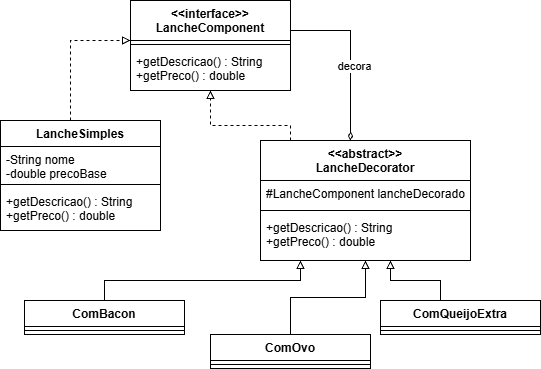

The diagram above was exported from draw.io. Its source (the exported page's mxGraphModel, read from the mxfile embedded in the PNG):
<mxGraphModel dx="710" dy="592" grid="1" gridSize="10" guides="1" tooltips="1" connect="1" arrows="1" fold="1" page="1" pageScale="1" pageWidth="827" pageHeight="1169" math="0" shadow="0">
  <root>
    <mxCell id="0" />
    <mxCell id="1" parent="0" />
    <mxCell id="nxfRg3k74BVLaCirGdCt-26" edge="1" parent="1" source="nxfRg3k74BVLaCirGdCt-1" style="edgeStyle=orthogonalEdgeStyle;rounded=0;orthogonalLoop=1;jettySize=auto;html=1;endArrow=diamondThin;endFill=0;" target="nxfRg3k74BVLaCirGdCt-5">
      <mxGeometry relative="1" as="geometry">
        <Array as="points">
          <mxPoint x="580" y="140" />
        </Array>
      </mxGeometry>
    </mxCell>
    <mxCell id="nxfRg3k74BVLaCirGdCt-31" connectable="0" parent="nxfRg3k74BVLaCirGdCt-26" style="edgeLabel;html=1;align=center;verticalAlign=middle;resizable=0;points=[];" value="decora" vertex="1">
      <mxGeometry relative="1" x="0.1165" y="3" as="geometry">
        <mxPoint as="offset" />
      </mxGeometry>
    </mxCell>
    <mxCell id="nxfRg3k74BVLaCirGdCt-1" parent="1" style="swimlane;fontStyle=1;align=center;verticalAlign=top;childLayout=stackLayout;horizontal=1;startSize=40;horizontalStack=0;resizeParent=1;resizeParentMax=0;resizeLast=0;collapsible=1;marginBottom=0;whiteSpace=wrap;html=1;" value="&amp;lt;&amp;lt;interface&amp;gt;&amp;gt;&lt;div&gt;LancheComponent&lt;/div&gt;" vertex="1">
      <mxGeometry height="90" width="160" x="360" y="110" as="geometry" />
    </mxCell>
    <mxCell id="nxfRg3k74BVLaCirGdCt-3" parent="nxfRg3k74BVLaCirGdCt-1" style="line;strokeWidth=1;fillColor=none;align=left;verticalAlign=middle;spacingTop=-1;spacingLeft=3;spacingRight=3;rotatable=0;labelPosition=right;points=[];portConstraint=eastwest;strokeColor=inherit;" value="" vertex="1">
      <mxGeometry height="8" width="160" y="40" as="geometry" />
    </mxCell>
    <mxCell id="nxfRg3k74BVLaCirGdCt-4" parent="nxfRg3k74BVLaCirGdCt-1" style="text;strokeColor=none;fillColor=none;align=left;verticalAlign=top;spacingLeft=4;spacingRight=4;overflow=hidden;rotatable=0;points=[[0,0.5],[1,0.5]];portConstraint=eastwest;whiteSpace=wrap;html=1;" value="+getDescricao() : String&lt;div&gt;+getPreco() : double&lt;/div&gt;" vertex="1">
      <mxGeometry height="42" width="160" y="48" as="geometry" />
    </mxCell>
    <mxCell id="nxfRg3k74BVLaCirGdCt-25" edge="1" parent="1" source="nxfRg3k74BVLaCirGdCt-5" style="edgeStyle=orthogonalEdgeStyle;rounded=0;orthogonalLoop=1;jettySize=auto;html=1;dashed=1;endArrow=block;endFill=0;" target="nxfRg3k74BVLaCirGdCt-1">
      <mxGeometry relative="1" as="geometry">
        <Array as="points">
          <mxPoint x="520" y="235" />
          <mxPoint x="440" y="235" />
        </Array>
      </mxGeometry>
    </mxCell>
    <mxCell id="nxfRg3k74BVLaCirGdCt-5" parent="1" style="swimlane;fontStyle=1;align=center;verticalAlign=top;childLayout=stackLayout;horizontal=1;startSize=40;horizontalStack=0;resizeParent=1;resizeParentMax=0;resizeLast=0;collapsible=1;marginBottom=0;whiteSpace=wrap;html=1;" value="&amp;lt;&amp;lt;abstract&amp;gt;&amp;gt;&lt;div&gt;LancheDecorator&lt;/div&gt;" vertex="1">
      <mxGeometry height="120" width="210" x="490" y="250" as="geometry" />
    </mxCell>
    <mxCell id="nxfRg3k74BVLaCirGdCt-6" parent="nxfRg3k74BVLaCirGdCt-5" style="text;strokeColor=none;fillColor=none;align=left;verticalAlign=top;spacingLeft=4;spacingRight=4;overflow=hidden;rotatable=0;points=[[0,0.5],[1,0.5]];portConstraint=eastwest;whiteSpace=wrap;html=1;" value="#LancheComponent lancheDecorado" vertex="1">
      <mxGeometry height="26" width="210" y="40" as="geometry" />
    </mxCell>
    <mxCell id="nxfRg3k74BVLaCirGdCt-7" parent="nxfRg3k74BVLaCirGdCt-5" style="line;strokeWidth=1;fillColor=none;align=left;verticalAlign=middle;spacingTop=-1;spacingLeft=3;spacingRight=3;rotatable=0;labelPosition=right;points=[];portConstraint=eastwest;strokeColor=inherit;" value="" vertex="1">
      <mxGeometry height="8" width="210" y="66" as="geometry" />
    </mxCell>
    <mxCell id="nxfRg3k74BVLaCirGdCt-8" parent="nxfRg3k74BVLaCirGdCt-5" style="text;strokeColor=none;fillColor=none;align=left;verticalAlign=top;spacingLeft=4;spacingRight=4;overflow=hidden;rotatable=0;points=[[0,0.5],[1,0.5]];portConstraint=eastwest;whiteSpace=wrap;html=1;" value="+getDescricao() : String&lt;div&gt;+getPreco() : double&lt;/div&gt;" vertex="1">
      <mxGeometry height="46" width="210" y="74" as="geometry" />
    </mxCell>
    <mxCell id="nxfRg3k74BVLaCirGdCt-27" edge="1" parent="1" source="nxfRg3k74BVLaCirGdCt-9" style="edgeStyle=orthogonalEdgeStyle;rounded=0;orthogonalLoop=1;jettySize=auto;html=1;dashed=1;endArrow=block;endFill=0;" target="nxfRg3k74BVLaCirGdCt-1">
      <mxGeometry relative="1" as="geometry">
        <Array as="points">
          <mxPoint x="300" y="150" />
        </Array>
      </mxGeometry>
    </mxCell>
    <mxCell id="nxfRg3k74BVLaCirGdCt-9" parent="1" style="swimlane;fontStyle=1;align=center;verticalAlign=top;childLayout=stackLayout;horizontal=1;startSize=26;horizontalStack=0;resizeParent=1;resizeParentMax=0;resizeLast=0;collapsible=1;marginBottom=0;whiteSpace=wrap;html=1;" value="LancheSimples" vertex="1">
      <mxGeometry height="110" width="160" x="230" y="230" as="geometry" />
    </mxCell>
    <mxCell id="nxfRg3k74BVLaCirGdCt-10" parent="nxfRg3k74BVLaCirGdCt-9" style="text;strokeColor=none;fillColor=none;align=left;verticalAlign=top;spacingLeft=4;spacingRight=4;overflow=hidden;rotatable=0;points=[[0,0.5],[1,0.5]];portConstraint=eastwest;whiteSpace=wrap;html=1;" value="-String nome&lt;div&gt;-double precoBase&lt;/div&gt;" vertex="1">
      <mxGeometry height="34" width="160" y="26" as="geometry" />
    </mxCell>
    <mxCell id="nxfRg3k74BVLaCirGdCt-11" parent="nxfRg3k74BVLaCirGdCt-9" style="line;strokeWidth=1;fillColor=none;align=left;verticalAlign=middle;spacingTop=-1;spacingLeft=3;spacingRight=3;rotatable=0;labelPosition=right;points=[];portConstraint=eastwest;strokeColor=inherit;" value="" vertex="1">
      <mxGeometry height="8" width="160" y="60" as="geometry" />
    </mxCell>
    <mxCell id="nxfRg3k74BVLaCirGdCt-12" parent="nxfRg3k74BVLaCirGdCt-9" style="text;strokeColor=none;fillColor=none;align=left;verticalAlign=top;spacingLeft=4;spacingRight=4;overflow=hidden;rotatable=0;points=[[0,0.5],[1,0.5]];portConstraint=eastwest;whiteSpace=wrap;html=1;" value="+getDescricao() : String&lt;div&gt;+getPreco() : double&lt;/div&gt;" vertex="1">
      <mxGeometry height="42" width="160" y="68" as="geometry" />
    </mxCell>
    <mxCell id="nxfRg3k74BVLaCirGdCt-28" edge="1" parent="1" source="nxfRg3k74BVLaCirGdCt-13" style="edgeStyle=orthogonalEdgeStyle;rounded=0;orthogonalLoop=1;jettySize=auto;html=1;endArrow=block;endFill=0;" target="nxfRg3k74BVLaCirGdCt-5">
      <mxGeometry relative="1" as="geometry">
        <Array as="points">
          <mxPoint x="334" y="390" />
          <mxPoint x="530" y="390" />
        </Array>
      </mxGeometry>
    </mxCell>
    <mxCell id="nxfRg3k74BVLaCirGdCt-13" parent="1" style="swimlane;fontStyle=1;align=center;verticalAlign=top;childLayout=stackLayout;horizontal=1;startSize=26;horizontalStack=0;resizeParent=1;resizeParentMax=0;resizeLast=0;collapsible=1;marginBottom=0;whiteSpace=wrap;html=1;" value="ComBacon" vertex="1">
      <mxGeometry height="34" width="160" x="254" y="410" as="geometry" />
    </mxCell>
    <mxCell id="nxfRg3k74BVLaCirGdCt-15" parent="nxfRg3k74BVLaCirGdCt-13" style="line;strokeWidth=1;fillColor=none;align=left;verticalAlign=middle;spacingTop=-1;spacingLeft=3;spacingRight=3;rotatable=0;labelPosition=right;points=[];portConstraint=eastwest;strokeColor=inherit;" value="" vertex="1">
      <mxGeometry height="8" width="160" y="26" as="geometry" />
    </mxCell>
    <mxCell id="nxfRg3k74BVLaCirGdCt-29" edge="1" parent="1" source="nxfRg3k74BVLaCirGdCt-17" style="edgeStyle=orthogonalEdgeStyle;rounded=0;orthogonalLoop=1;jettySize=auto;html=1;endArrow=block;endFill=0;" target="nxfRg3k74BVLaCirGdCt-5">
      <mxGeometry relative="1" as="geometry" />
    </mxCell>
    <mxCell id="nxfRg3k74BVLaCirGdCt-17" parent="1" style="swimlane;fontStyle=1;align=center;verticalAlign=top;childLayout=stackLayout;horizontal=1;startSize=26;horizontalStack=0;resizeParent=1;resizeParentMax=0;resizeLast=0;collapsible=1;marginBottom=0;whiteSpace=wrap;html=1;" value="ComOvo" vertex="1">
      <mxGeometry height="34" width="160" x="440" y="444" as="geometry" />
    </mxCell>
    <mxCell id="nxfRg3k74BVLaCirGdCt-19" parent="nxfRg3k74BVLaCirGdCt-17" style="line;strokeWidth=1;fillColor=none;align=left;verticalAlign=middle;spacingTop=-1;spacingLeft=3;spacingRight=3;rotatable=0;labelPosition=right;points=[];portConstraint=eastwest;strokeColor=inherit;" value="" vertex="1">
      <mxGeometry height="8" width="160" y="26" as="geometry" />
    </mxCell>
    <mxCell id="nxfRg3k74BVLaCirGdCt-30" edge="1" parent="1" source="nxfRg3k74BVLaCirGdCt-21" style="edgeStyle=orthogonalEdgeStyle;rounded=0;orthogonalLoop=1;jettySize=auto;html=1;endArrow=block;endFill=0;" target="nxfRg3k74BVLaCirGdCt-5">
      <mxGeometry relative="1" as="geometry">
        <Array as="points">
          <mxPoint x="670" y="390" />
          <mxPoint x="620" y="390" />
        </Array>
      </mxGeometry>
    </mxCell>
    <mxCell id="nxfRg3k74BVLaCirGdCt-21" parent="1" style="swimlane;fontStyle=1;align=center;verticalAlign=top;childLayout=stackLayout;horizontal=1;startSize=26;horizontalStack=0;resizeParent=1;resizeParentMax=0;resizeLast=0;collapsible=1;marginBottom=0;whiteSpace=wrap;html=1;" value="ComQueijoExtra" vertex="1">
      <mxGeometry height="34" width="160" x="610" y="410" as="geometry" />
    </mxCell>
    <mxCell id="nxfRg3k74BVLaCirGdCt-23" parent="nxfRg3k74BVLaCirGdCt-21" style="line;strokeWidth=1;fillColor=none;align=left;verticalAlign=middle;spacingTop=-1;spacingLeft=3;spacingRight=3;rotatable=0;labelPosition=right;points=[];portConstraint=eastwest;strokeColor=inherit;" value="" vertex="1">
      <mxGeometry height="8" width="160" y="26" as="geometry" />
    </mxCell>
  </root>
</mxGraphModel>